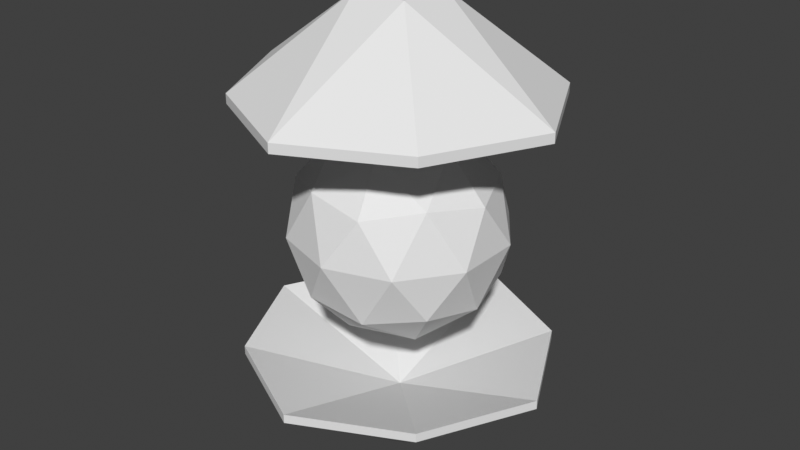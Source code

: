 # Source: power_core.blend  (saved by Blender 3.0.42; exported with 4.5.12 LTS)
import bpy
from mathutils import Matrix  # noqa: F401  (used for matrix-valued properties, if any)

bpy.ops.wm.read_factory_settings(use_empty=True)
scene = bpy.context.scene
scene.name = 'Scene'

# ---- collections
col_collection = bpy.data.collections.new('Collection'); scene.collection.children.link(col_collection)

# ---- world
world_world = bpy.data.worlds.new('World'); scene.world = world_world
world_world.use_nodes = True; world_world.node_tree.nodes.clear()
_N = world_world.node_tree.nodes; _L = world_world.node_tree.links
n0 = _N.new('ShaderNodeOutputWorld'); n0.name = 'World Output'; n0.location = (300, 300)
n1 = _N.new('ShaderNodeBackground'); n1.name = 'Background'; n1.location = (10, 300)
n1.inputs[0].default_value = (0.05088, 0.05088, 0.05088, 1.0)
_L.new(n1.outputs[0], n0.inputs[0])
n0.is_active_output = True
world_world.color = (0.05088, 0.05088, 0.05088)
world_world.use_sun_shadow = False
world_world.sun_shadow_jitter_overblur = 0.0

# ---- meshes
me_plane_004 = bpy.data.meshes.new('Plane.004')
me_plane_004.from_pydata([(-1.551e-07, -1.452, -1.213), (-0.9677, -0.9677, -1.213), (0.9677, -0.9677, -1.213), (0.9677, 0.9677, -1.213), (-1.551e-07, 1.452, -1.213), (-1.452, 0.0, -1.213), (0.2419, -0.2419, -2.019), (-0.2419, -0.2419, -2.019), (0.2419, 0.2419, -2.019), (-0.2419, 0.2419, -2.019), (-1.269e-07, -1.452, -1.132), (-0.9677, -0.9677, -1.132), (0.9677, -0.9677, -1.132), (0.9677, 0.9677, -1.132), (-1.269e-07, 1.452, -1.132), (-1.452, 0.0, -1.132), (-0.9677, 0.9677, -1.213), (1.452, 0.0, -1.213), (1.452, 0.0, -1.132), (-0.9677, 0.9677, -1.132), (-1.128e-07, 0.0, -1.61), (2.842e-14, -1.452, 1.218), (0.9677, -0.9677, 1.218), (-0.9677, -0.9677, 1.218), (-0.9677, 0.9677, 1.218), (2.842e-14, 1.452, 1.218), (1.452, 0.0, 1.218), (-0.2419, -0.2419, 2.016), (0.2419, -0.2419, 2.016), (-0.2419, 0.2419, 2.016), (0.2419, 0.2419, 2.016), (0.0, -1.452, 1.132), (0.9677, -0.9677, 1.132), (-0.9677, -0.9677, 1.132), (-0.9677, 0.9677, 1.132), (0.0, 1.452, 1.132), (1.452, 0.0, 1.132), (0.9677, 0.9677, 1.218), (-1.452, 0.0, 1.218), (-1.452, 0.0, 1.132), (0.9677, 0.9677, 1.132), (0.0, 0.0, 1.697), (-0.4839, 1.21, -1.132), (0.4839, 1.21, -1.132), (0.4839, 1.21, 1.132), (-0.4839, 1.21, 1.132), (-1.21, 0.4839, -1.132), (-1.21, -0.4839, -1.132), (-1.21, -0.4839, 1.132), (-1.21, 0.4839, 1.132), (-0.4839, -1.21, 1.132), (0.4839, -1.21, 1.132), (1.21, -0.4839, 1.132), (-0.4839, -1.21, -1.132), (0.4839, -1.21, -1.132), (1.21, -0.4839, -1.132), (1.21, 0.4839, -1.132), (1.21, 0.4839, 1.132)], [], [(6, 2, 17), (8, 6, 17), (7, 9, 8), (6, 0, 7), (8, 17, 3), (8, 9, 4), (5, 1, 7), (1, 0, 7), (0, 2, 6), (3, 4, 8), (9, 16, 4), (9, 5, 16), (9, 5, 7), (19, 16, 42), (18, 20, 13, 56), (18, 55, 12, 20), (10, 20, 12, 54), (11, 20, 10, 53), (15, 20, 11, 47), (19, 20, 15, 46), (19, 42, 14, 20), (13, 20, 14, 43), (14, 42, 4), (6, 7, 8), (27, 23, 38), (37, 44, 25), (29, 27, 38), (34, 45, 24), (35, 44, 25), (30, 29, 27), (27, 21, 28), (29, 38, 24), (29, 30, 25), (26, 22, 28), (22, 21, 28), (21, 23, 27), (24, 25, 29), (30, 37, 25), (30, 26, 37), (30, 26, 28), (39, 41, 34, 49), (39, 48, 33, 41), (31, 41, 33, 50), (32, 41, 31, 51), (36, 41, 32, 52), (40, 41, 36, 57), (40, 44, 35, 41), (34, 41, 35, 45), (45, 35, 25), (14, 4, 43), (40, 37, 44), (28, 30, 27), (16, 42, 4), (24, 45, 25), (13, 43, 3), (3, 43, 4), (3, 56, 13), (18, 56, 17), (17, 56, 3), (18, 17, 55), (12, 55, 2), (17, 2, 55), (36, 57, 26), (52, 36, 26), (32, 22, 52), (26, 52, 22), (37, 26, 57), (40, 57, 37), (32, 51, 22), (21, 51, 31), (22, 51, 21), (31, 50, 21), (33, 23, 50), (21, 50, 23), (33, 48, 23), (39, 38, 48), (38, 23, 48), (39, 49, 38), (24, 49, 34), (38, 49, 24), (54, 10, 0), (0, 54, 2), (12, 2, 54), (10, 53, 0), (1, 53, 0), (53, 1, 11), (11, 1, 47), (15, 47, 5), (5, 47, 1), (5, 46, 15), (19, 46, 16), (16, 5, 46)])
_uv = me_plane_004.uv_layers.new(name='UVMap')
_uv.uv.foreach_set('vector', [0.0, 0.0, 0.0, 0.0, 0.0, 0.0, 0.0, 0.0, 0.0, 0.0, 0.0, 0.0, 0.0, 0.0, 0.0, 0.0, 0.0, 0.0, 0.0, 0.0, 0.0, 0.0, 0.0, 0.0, 0.0, 0.0, 0.0, 0.0, 0.0, 0.0, 0.0, 0.0, 0.0, 0.0, 0.0, 0.0, 0.0, 0.0, 0.0, 0.0, 0.0, 0.0, 0.0, 0.0, 0.0, 0.0, 0.0, 0.0, 0.0, 0.0, 0.0, 0.0, 0.0, 0.0, 0.0, 0.0, 0.0, 0.0, 0.0, 0.0, 0.0, 0.0, 0.0, 0.0, 0.0, 0.0, 0.0, 0.0, 0.0, 0.0, 0.0, 0.0, 0.0, 0.0, 0.0, 0.0, 0.0, 0.0, 0.0, 0.0, 0.0, 0.0, 0.0, 0.0, 0.0, 0.0, 0.0, 0.0, 0.0, 0.0, 0.0, 0.0, 0.0, 0.0, 0.0, 0.0, 0.0, 0.0, 0.0, 0.0, 0.0, 0.0, 0.0, 0.0, 0.0, 0.0, 0.0, 0.0, 0.0, 0.0, 0.0, 0.0, 0.0, 0.0, 0.0, 0.0, 0.0, 0.0, 0.0, 0.0, 0.0, 0.0, 0.0, 0.0, 0.0, 0.0, 0.0, 0.0, 0.0, 0.0, 0.0, 0.0, 0.0, 0.0, 0.0, 0.0, 0.0, 0.0, 0.0, 0.0, 0.0, 0.0, 0.0, 0.0, 0.0, 0.0, 0.0, 0.0, 0.0, 0.0, 0.0, 0.0, 0.0, 0.0, 0.0, 0.0, 0.0, 0.0, 0.0, 0.0, 0.0, 0.0, 0.0, 0.0, 0.0, 0.0, 0.0, 0.0, 0.0, 0.0, 0.0, 0.0, 0.0, 0.0, 0.0, 0.0, 0.0, 0.0, 0.0, 0.0, 0.0, 0.0, 0.0, 0.0, 0.0, 0.0, 0.0, 0.0, 0.0, 0.0, 0.0, 0.0, 0.0, 0.0, 0.0, 0.0, 0.0, 0.0, 0.0, 0.0, 0.0, 0.0, 0.0, 0.0, 0.0, 0.0, 0.0, 0.0, 0.0, 0.0, 0.0, 0.0, 0.0, 0.0, 0.0, 0.0, 0.0, 0.0, 0.0, 0.0, 0.0, 0.0, 0.0, 0.0, 0.0, 0.0, 0.0, 0.0, 0.0, 0.0, 0.0, 0.0, 0.0, 0.0, 0.0, 0.0, 0.0, 0.0, 0.0, 0.0, 0.0, 0.0, 0.0, 0.0, 0.0, 0.0, 0.0, 0.0, 0.0, 0.0, 0.0, 0.0, 0.0, 0.0, 0.0, 0.0, 0.0, 0.0, 0.0, 0.0, 0.0, 0.0, 0.0, 0.0, 0.0, 0.0, 0.0, 0.0, 0.0, 0.0, 0.0, 0.0, 0.0, 0.0, 0.0, 0.0, 0.0, 0.0, 0.0, 0.0, 0.0, 0.0, 0.0, 0.0, 0.0, 0.0, 0.0, 0.0, 0.0, 0.0, 0.0, 0.0, 0.0, 0.0, 0.0, 0.0, 0.0, 0.0, 0.0, 0.0, 0.0, 0.0, 0.0, 0.0, 0.0, 0.0, 0.0, 0.0, 0.0, 0.0, 0.0, 0.0, 0.0, 0.0, 0.0, 0.0, 0.0, 0.0, 0.0, 0.0, 0.0, 0.0, 0.0, 0.0, 0.0, 0.0, 0.0, 0.0, 0.0, 0.0, 0.0, 0.0, 0.0, 0.0, 0.0, 0.0, 0.0, 0.0, 0.0, 0.0, 0.0, 0.0, 0.0, 0.0, 0.0, 0.0, 0.0, 0.0, 0.0, 0.0, 0.0, 0.0, 0.0, 0.0, 0.0, 0.0, 0.0, 0.0, 0.0, 0.0, 0.0, 0.0, 0.0, 0.0, 0.0, 0.0, 0.0, 0.0, 0.0, 0.0, 0.0, 0.0, 0.0, 0.0, 0.0, 0.0, 0.0, 0.0, 0.0, 0.0, 0.0, 0.0, 0.0, 0.0, 0.0, 0.0, 0.0, 0.0, 0.0, 0.0, 0.0, 0.0, 0.0, 0.0, 0.0, 0.0, 0.0, 0.0, 0.0, 0.0, 0.0, 0.0, 0.0, 0.0, 0.0, 0.0, 0.0, 0.0, 0.0, 0.0, 0.0, 0.0, 0.0, 0.0, 0.0, 0.0, 0.0, 0.0, 0.0, 0.0, 0.0, 0.0, 0.0, 0.0, 0.0, 0.0, 0.0, 0.0, 0.0, 0.0, 0.0, 0.0, 0.0, 0.0, 0.0, 0.0, 0.0, 0.0, 0.0, 0.0, 0.0, 0.0, 0.0, 0.0, 0.0, 0.0, 0.0, 0.0, 0.0, 0.0, 0.0, 0.0, 0.0, 0.0, 0.0, 0.0, 0.0, 0.0, 0.0, 0.0, 0.0, 0.0, 0.0, 0.0, 0.0, 0.0, 0.0, 0.0, 0.0, 0.0, 0.0, 0.0, 0.0, 0.0, 0.0, 0.0, 0.0, 0.0, 0.0, 0.0, 0.0, 0.0, 0.0, 0.0, 0.0, 0.0, 0.0, 0.0, 0.0, 0.0, 0.0, 0.0, 0.0, 0.0, 0.0, 0.0, 0.0, 0.0, 0.0, 0.0, 0.0, 0.0, 0.0, 0.0, 0.0, 0.0, 0.0, 0.0, 0.0, 0.0, 0.0, 0.0, 0.0, 0.0, 0.0, 0.0, 0.0, 0.0, 0.0, 0.0, 0.0, 0.0, 0.0, 0.0, 0.0, 0.0, 0.0, 0.0, 0.0, 0.0, 0.0, 0.0, 0.0, 0.0, 0.0, 0.0, 0.0, 0.0, 0.0, 0.0, 0.0, 0.0, 0.0, 0.0, 0.0, 0.0, 0.0, 0.0, 0.0, 0.0, 0.0, 0.0, 0.0, 0.0, 0.0, 0.0, 0.0, 0.0, 0.0, 0.0, 0.0, 0.0, 0.0, 0.0, 0.0, 0.0, 0.0, 0.0, 0.0, 0.0, 0.0, 0.0, 0.0, 0.0, 0.0, 0.0, 0.0, 0.0, 0.0, 0.0, 0.0, 0.0, 0.0, 0.0])
me_plane_004.use_remesh_fix_poles = True
me_plane_004.use_remesh_preserve_attributes = False
me_plane_004.update()
me_icosphere = bpy.data.meshes.new('Icosphere')
me_icosphere.from_pydata([(0.0, 0.0, -1.0), (0.7236, -0.5257, -0.4472), (-0.2764, -0.8506, -0.4472), (-0.8944, 0.0, -0.4472), (-0.2764, 0.8506, -0.4472), (0.7236, 0.5257, -0.4472), (0.2764, -0.8506, 0.4472), (-0.7236, -0.5257, 0.4472), (-0.7236, 0.5257, 0.4472), (0.2764, 0.8506, 0.4472), (0.8944, 0.0, 0.4472), (0.0, 0.0, 1.0), (-0.1625, -0.5, -0.8507), (0.4253, -0.309, -0.8507), (0.2629, -0.809, -0.5257), (0.8506, 0.0, -0.5257), (0.4253, 0.309, -0.8507), (-0.5257, 0.0, -0.8507), (-0.6882, -0.5, -0.5257), (-0.1625, 0.5, -0.8507), (-0.6882, 0.5, -0.5257), (0.2629, 0.809, -0.5257), (0.9511, -0.309, 0.0), (0.9511, 0.309, 0.0), (0.0, -1.0, 0.0), (0.5878, -0.809, 0.0), (-0.9511, -0.309, 0.0), (-0.5878, -0.809, 0.0), (-0.5878, 0.809, 0.0), (-0.9511, 0.309, 0.0), (0.5878, 0.809, 0.0), (0.0, 1.0, 0.0), (0.6882, -0.5, 0.5257), (-0.2629, -0.809, 0.5257), (-0.8506, 0.0, 0.5257), (-0.2629, 0.809, 0.5257), (0.6882, 0.5, 0.5257), (0.1625, -0.5, 0.8507), (0.5257, 0.0, 0.8507), (-0.4253, -0.309, 0.8507), (-0.4253, 0.309, 0.8507), (0.1625, 0.5, 0.8507)], [], [(0, 13, 12), (1, 13, 15), (0, 12, 17), (0, 17, 19), (0, 19, 16), (1, 15, 22), (2, 14, 24), (3, 18, 26), (4, 20, 28), (5, 21, 30), (1, 22, 25), (2, 24, 27), (3, 26, 29), (4, 28, 31), (5, 30, 23), (6, 32, 37), (7, 33, 39), (8, 34, 40), (9, 35, 41), (10, 36, 38), (38, 41, 11), (38, 36, 41), (36, 9, 41), (41, 40, 11), (41, 35, 40), (35, 8, 40), (40, 39, 11), (40, 34, 39), (34, 7, 39), (39, 37, 11), (39, 33, 37), (33, 6, 37), (37, 38, 11), (37, 32, 38), (32, 10, 38), (23, 36, 10), (23, 30, 36), (30, 9, 36), (31, 35, 9), (31, 28, 35), (28, 8, 35), (29, 34, 8), (29, 26, 34), (26, 7, 34), (27, 33, 7), (27, 24, 33), (24, 6, 33), (25, 32, 6), (25, 22, 32), (22, 10, 32), (30, 31, 9), (30, 21, 31), (21, 4, 31), (28, 29, 8), (28, 20, 29), (20, 3, 29), (26, 27, 7), (26, 18, 27), (18, 2, 27), (24, 25, 6), (24, 14, 25), (14, 1, 25), (22, 23, 10), (22, 15, 23), (15, 5, 23), (16, 21, 5), (16, 19, 21), (19, 4, 21), (19, 20, 4), (19, 17, 20), (17, 3, 20), (17, 18, 3), (17, 12, 18), (12, 2, 18), (15, 16, 5), (15, 13, 16), (13, 0, 16), (12, 14, 2), (12, 13, 14), (13, 1, 14)])
_uv = me_icosphere.uv_layers.new(name='UVMap')
_uv.uv.foreach_set('vector', [0.1818, 0.0, 0.2273, 0.07873, 0.1364, 0.07873, 0.2727, 0.1575, 0.3182, 0.07873, 0.3636, 0.1575, 0.9091, 0.0, 0.9545, 0.07873, 0.8636, 0.07873, 0.7273, 0.0, 0.7727, 0.07873, 0.6818, 0.07873, 0.5455, 0.0, 0.5909, 0.07873, 0.5, 0.07873, 0.2727, 0.1575, 0.3636, 0.1575, 0.3182, 0.2362, 0.09091, 0.1575, 0.1818, 0.1575, 0.1364, 0.2362, 0.8182, 0.1575, 0.9091, 0.1575, 0.8636, 0.2362, 0.6364, 0.1575, 0.7273, 0.1575, 0.6818, 0.2362, 0.4545, 0.1575, 0.5455, 0.1575, 0.5, 0.2362, 0.2727, 0.1575, 0.3182, 0.2362, 0.2273, 0.2362, 0.09091, 0.1575, 0.1364, 0.2362, 0.04546, 0.2362, 0.8182, 0.1575, 0.8636, 0.2362, 0.7727, 0.2362, 0.6364, 0.1575, 0.6818, 0.2362, 0.5909, 0.2362, 0.4545, 0.1575, 0.5, 0.2362, 0.4091, 0.2362, 0.1818, 0.3149, 0.2727, 0.3149, 0.2273, 0.3937, 0.0, 0.3149, 0.09091, 0.3149, 0.04546, 0.3937, 0.7273, 0.3149, 0.8182, 0.3149, 0.7727, 0.3937, 0.5455, 0.3149, 0.6364, 0.3149, 0.5909, 0.3937, 0.3636, 0.3149, 0.4545, 0.3149, 0.4091, 0.3937, 0.4091, 0.3937, 0.5, 0.3937, 0.4545, 0.4724, 0.4091, 0.3937, 0.4545, 0.3149, 0.5, 0.3937, 0.4545, 0.3149, 0.5455, 0.3149, 0.5, 0.3937, 0.5909, 0.3937, 0.6818, 0.3937, 0.6364, 0.4724, 0.5909, 0.3937, 0.6364, 0.3149, 0.6818, 0.3937, 0.6364, 0.3149, 0.7273, 0.3149, 0.6818, 0.3937, 0.7727, 0.3937, 0.8636, 0.3937, 0.8182, 0.4724, 0.7727, 0.3937, 0.8182, 0.3149, 0.8636, 0.3937, 0.8182, 0.3149, 0.9091, 0.3149, 0.8636, 0.3937, 0.04546, 0.3937, 0.1364, 0.3937, 0.09091, 0.4724, 0.04546, 0.3937, 0.09091, 0.3149, 0.1364, 0.3937, 0.09091, 0.3149, 0.1818, 0.3149, 0.1364, 0.3937, 0.2273, 0.3937, 0.3182, 0.3937, 0.2727, 0.4724, 0.2273, 0.3937, 0.2727, 0.3149, 0.3182, 0.3937, 0.2727, 0.3149, 0.3636, 0.3149, 0.3182, 0.3937, 0.4091, 0.2362, 0.4545, 0.3149, 0.3636, 0.3149, 0.4091, 0.2362, 0.5, 0.2362, 0.4545, 0.3149, 0.5, 0.2362, 0.5455, 0.3149, 0.4545, 0.3149, 0.5909, 0.2362, 0.6364, 0.3149, 0.5455, 0.3149, 0.5909, 0.2362, 0.6818, 0.2362, 0.6364, 0.3149, 0.6818, 0.2362, 0.7273, 0.3149, 0.6364, 0.3149, 0.7727, 0.2362, 0.8182, 0.3149, 0.7273, 0.3149, 0.7727, 0.2362, 0.8636, 0.2362, 0.8182, 0.3149, 0.8636, 0.2362, 0.9091, 0.3149, 0.8182, 0.3149, 0.04546, 0.2362, 0.09091, 0.3149, 0.0, 0.3149, 0.04546, 0.2362, 0.1364, 0.2362, 0.09091, 0.3149, 0.1364, 0.2362, 0.1818, 0.3149, 0.09091, 0.3149, 0.2273, 0.2362, 0.2727, 0.3149, 0.1818, 0.3149, 0.2273, 0.2362, 0.3182, 0.2362, 0.2727, 0.3149, 0.3182, 0.2362, 0.3636, 0.3149, 0.2727, 0.3149, 0.5, 0.2362, 0.5909, 0.2362, 0.5455, 0.3149, 0.5, 0.2362, 0.5455, 0.1575, 0.5909, 0.2362, 0.5455, 0.1575, 0.6364, 0.1575, 0.5909, 0.2362, 0.6818, 0.2362, 0.7727, 0.2362, 0.7273, 0.3149, 0.6818, 0.2362, 0.7273, 0.1575, 0.7727, 0.2362, 0.7273, 0.1575, 0.8182, 0.1575, 0.7727, 0.2362, 0.8636, 0.2362, 0.9545, 0.2362, 0.9091, 0.3149, 0.8636, 0.2362, 0.9091, 0.1575, 0.9545, 0.2362, 0.9091, 0.1575, 1.0, 0.1575, 0.9545, 0.2362, 0.1364, 0.2362, 0.2273, 0.2362, 0.1818, 0.3149, 0.1364, 0.2362, 0.1818, 0.1575, 0.2273, 0.2362, 0.1818, 0.1575, 0.2727, 0.1575, 0.2273, 0.2362, 0.3182, 0.2362, 0.4091, 0.2362, 0.3636, 0.3149, 0.3182, 0.2362, 0.3636, 0.1575, 0.4091, 0.2362, 0.3636, 0.1575, 0.4545, 0.1575, 0.4091, 0.2362, 0.5, 0.07873, 0.5455, 0.1575, 0.4545, 0.1575, 0.5, 0.07873, 0.5909, 0.07873, 0.5455, 0.1575, 0.5909, 0.07873, 0.6364, 0.1575, 0.5455, 0.1575, 0.6818, 0.07873, 0.7273, 0.1575, 0.6364, 0.1575, 0.6818, 0.07873, 0.7727, 0.07873, 0.7273, 0.1575, 0.7727, 0.07873, 0.8182, 0.1575, 0.7273, 0.1575, 0.8636, 0.07873, 0.9091, 0.1575, 0.8182, 0.1575, 0.8636, 0.07873, 0.9545, 0.07873, 0.9091, 0.1575, 0.9545, 0.07873, 1.0, 0.1575, 0.9091, 0.1575, 0.3636, 0.1575, 0.4091, 0.07873, 0.4545, 0.1575, 0.3636, 0.1575, 0.3182, 0.07873, 0.4091, 0.07873, 0.3182, 0.07873, 0.3636, 0.0, 0.4091, 0.07873, 0.1364, 0.07873, 0.1818, 0.1575, 0.09091, 0.1575, 0.1364, 0.07873, 0.2273, 0.07873, 0.1818, 0.1575, 0.2273, 0.07873, 0.2727, 0.1575, 0.1818, 0.1575])
me_icosphere.use_remesh_fix_poles = True
me_icosphere.use_remesh_preserve_attributes = False
me_icosphere.update()

# ---- objects
ob_crystal = bpy.data.objects.new('crystal', me_plane_004)
ob_icosphere = bpy.data.objects.new('Icosphere', me_icosphere)

# ---- transforms, parenting, visibility, modifiers, constraints
ob_crystal.location = (0.0, 0.0, 0.0)
ob_crystal.scale = (0.62, 0.62, 0.62)
ob_icosphere.location = (0.0, 0.0, 0.0)
ob_icosphere.scale = (0.6, 0.6, 0.6)

# ---- collection membership
col_collection.objects.link(ob_crystal)
col_collection.objects.link(ob_icosphere)

# ---- scene / render settings (as saved in the file)
scene.frame_start = 1; scene.frame_end = 250; scene.frame_set(0)
scene.render.engine = 'BLENDER_EEVEE_NEXT'
scene.cycles.sampling_pattern = 'TABULATED_SOBOL'
scene.cycles.use_light_tree = False
scene.view_settings.view_transform = 'Standard'
bpy.context.view_layer.update()

# ---- added for rendering (the .blend has no active camera and no usable light): camera, sun
cam_auto = bpy.data.cameras.new('AutoCamera')
cam_auto.lens = 50.0
cam_auto.sensor_width = 36.0
cam_auto.clip_end = 1000.0
ob_auto_camera = bpy.data.objects.new('AutoCamera', cam_auto)
scene.collection.objects.link(ob_auto_camera)
ob_auto_camera.location = (3.30247, -3.96296, 2.64093)
ob_auto_camera.rotation_euler = (1.09748, -7.21219e-08, 0.694738)
scene.camera = ob_auto_camera
light_auto_sun = bpy.data.lights.new('AutoSun', 'SUN')
light_auto_sun.energy = 3.0
light_auto_sun.angle = 0.0523599
ob_auto_sun = bpy.data.objects.new('AutoSun', light_auto_sun)
scene.collection.objects.link(ob_auto_sun)
ob_auto_sun.rotation_euler = (0.872665, 0.174533, 0.523599)
bpy.context.view_layer.update()
